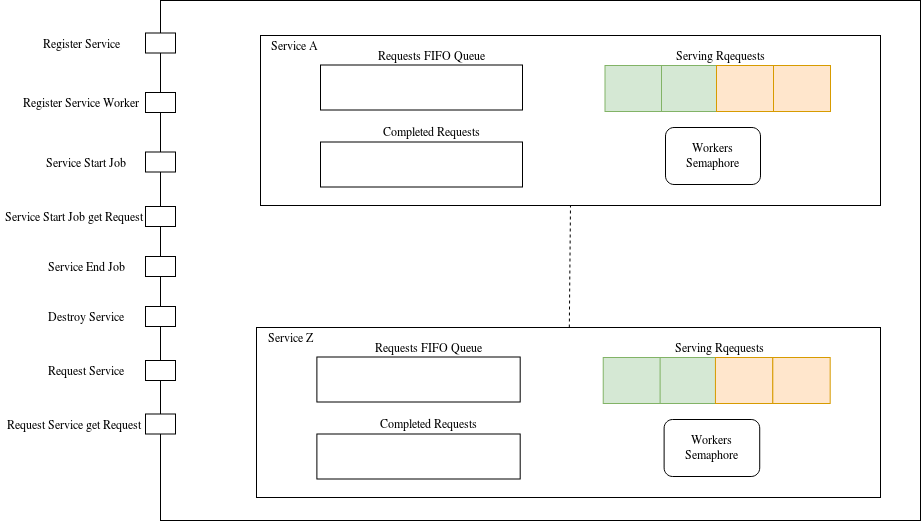

The diagram above was exported from draw.io. Its source (the exported page's mxGraphModel, read from the mxfile embedded in the PNG):
<mxGraphModel dx="2858" dy="2286" grid="1" gridSize="10" guides="1" tooltips="1" connect="1" arrows="1" fold="1" page="1" pageScale="1" pageWidth="827" pageHeight="1169" math="0" shadow="0">
  <root>
    <mxCell id="0" />
    <mxCell id="1" parent="0" />
    <mxCell id="2" value="" style="group" vertex="1" connectable="0" parent="1">
      <mxGeometry x="-220" y="470" width="760" height="520" as="geometry" />
    </mxCell>
    <mxCell id="3" value="" style="rounded=0;whiteSpace=wrap;html=1;" vertex="1" parent="2">
      <mxGeometry width="760" height="520" as="geometry" />
    </mxCell>
    <mxCell id="4" value="" style="endArrow=none;dashed=1;html=1;entryX=0.5;entryY=1;entryDx=0;entryDy=0;" edge="1" parent="2" source="21">
      <mxGeometry width="50" height="50" relative="1" as="geometry">
        <mxPoint x="405" y="326" as="sourcePoint" />
        <mxPoint x="410" y="204" as="targetPoint" />
      </mxGeometry>
    </mxCell>
    <mxCell id="5" value="" style="group" vertex="1" connectable="0" parent="2">
      <mxGeometry x="100" y="35" width="620" height="170" as="geometry" />
    </mxCell>
    <mxCell id="6" value="" style="group;fillColor=#ffe6cc;strokeColor=#d79b00;" vertex="1" connectable="0" parent="5">
      <mxGeometry width="620" height="170" as="geometry" />
    </mxCell>
    <mxCell id="7" value="" style="rounded=0;whiteSpace=wrap;html=1;" vertex="1" parent="6">
      <mxGeometry width="620" height="170" as="geometry" />
    </mxCell>
    <mxCell id="8" value="" style="rounded=0;whiteSpace=wrap;html=1;fillColor=#d5e8d4;strokeColor=#82b366;" vertex="1" parent="6">
      <mxGeometry x="344.5" y="30" width="57" height="46" as="geometry" />
    </mxCell>
    <mxCell id="9" value="Serving Rqequests" style="text;html=1;strokeColor=none;fillColor=none;align=center;verticalAlign=middle;whiteSpace=wrap;rounded=0;" vertex="1" parent="6">
      <mxGeometry x="401.5" y="9.5" width="117" height="20" as="geometry" />
    </mxCell>
    <mxCell id="10" value="" style="rounded=0;whiteSpace=wrap;html=1;fillColor=#d5e8d4;strokeColor=#82b366;" vertex="1" parent="6">
      <mxGeometry x="401" y="30" width="57" height="46" as="geometry" />
    </mxCell>
    <mxCell id="11" value="" style="rounded=0;whiteSpace=wrap;html=1;fillColor=#ffe6cc;strokeColor=#d79b00;" vertex="1" parent="6">
      <mxGeometry x="456" y="30" width="57" height="46" as="geometry" />
    </mxCell>
    <mxCell id="12" value="" style="rounded=0;whiteSpace=wrap;html=1;fillColor=#ffe6cc;strokeColor=#d79b00;" vertex="1" parent="6">
      <mxGeometry x="513" y="30" width="57" height="46" as="geometry" />
    </mxCell>
    <mxCell id="13" value="" style="rounded=0;whiteSpace=wrap;html=1;" vertex="1" parent="6">
      <mxGeometry x="60" y="29.5" width="202" height="45" as="geometry" />
    </mxCell>
    <mxCell id="14" value="Requests FIFO Queue" style="text;html=1;strokeColor=none;fillColor=none;align=center;verticalAlign=middle;whiteSpace=wrap;rounded=0;" vertex="1" parent="6">
      <mxGeometry x="100" y="10" width="140" height="20" as="geometry" />
    </mxCell>
    <mxCell id="15" value="Service A" style="text;html=1;strokeColor=none;fillColor=none;align=center;verticalAlign=middle;whiteSpace=wrap;rounded=0;" vertex="1" parent="6">
      <mxGeometry x="6" width="54" height="20" as="geometry" />
    </mxCell>
    <mxCell id="16" value="Workers Semaphore" style="rounded=1;whiteSpace=wrap;html=1;" vertex="1" parent="6">
      <mxGeometry x="405" y="92" width="95" height="57" as="geometry" />
    </mxCell>
    <mxCell id="17" value="" style="rounded=0;whiteSpace=wrap;html=1;" vertex="1" parent="6">
      <mxGeometry x="60" y="106.5" width="202" height="45" as="geometry" />
    </mxCell>
    <mxCell id="18" value="Completed Requests" style="text;html=1;strokeColor=none;fillColor=none;align=center;verticalAlign=middle;whiteSpace=wrap;rounded=0;" vertex="1" parent="6">
      <mxGeometry x="100" y="86" width="140" height="20" as="geometry" />
    </mxCell>
    <mxCell id="19" value="" style="group" vertex="1" connectable="0" parent="2">
      <mxGeometry x="96" y="327" width="624" height="170" as="geometry" />
    </mxCell>
    <mxCell id="20" value="" style="group;fillColor=#ffe6cc;strokeColor=#d79b00;" vertex="1" connectable="0" parent="19">
      <mxGeometry width="623.9999999999999" height="170" as="geometry" />
    </mxCell>
    <mxCell id="21" value="" style="rounded=0;whiteSpace=wrap;html=1;" vertex="1" parent="20">
      <mxGeometry width="623.9999999999999" height="170" as="geometry" />
    </mxCell>
    <mxCell id="22" value="" style="rounded=0;whiteSpace=wrap;html=1;fillColor=#d5e8d4;strokeColor=#82b366;" vertex="1" parent="20">
      <mxGeometry x="346.72258064516126" y="30" width="57.36774193548386" height="46" as="geometry" />
    </mxCell>
    <mxCell id="23" value="Serving Rqequests" style="text;html=1;strokeColor=none;fillColor=none;align=center;verticalAlign=middle;whiteSpace=wrap;rounded=0;" vertex="1" parent="20">
      <mxGeometry x="404.09032258064514" y="9.5" width="117.75483870967741" height="20" as="geometry" />
    </mxCell>
    <mxCell id="24" value="" style="rounded=0;whiteSpace=wrap;html=1;fillColor=#d5e8d4;strokeColor=#82b366;" vertex="1" parent="20">
      <mxGeometry x="403.5870967741935" y="30" width="57.36774193548386" height="46" as="geometry" />
    </mxCell>
    <mxCell id="25" value="" style="rounded=0;whiteSpace=wrap;html=1;fillColor=#ffe6cc;strokeColor=#d79b00;" vertex="1" parent="20">
      <mxGeometry x="458.9419354838709" y="30" width="57.36774193548386" height="46" as="geometry" />
    </mxCell>
    <mxCell id="26" value="" style="rounded=0;whiteSpace=wrap;html=1;fillColor=#ffe6cc;strokeColor=#d79b00;" vertex="1" parent="20">
      <mxGeometry x="516.3096774193548" y="30" width="57.36774193548386" height="46" as="geometry" />
    </mxCell>
    <mxCell id="27" value="" style="rounded=0;whiteSpace=wrap;html=1;" vertex="1" parent="20">
      <mxGeometry x="60.387096774193544" y="29.5" width="203.3032258064516" height="45" as="geometry" />
    </mxCell>
    <mxCell id="28" value="Requests FIFO Queue" style="text;html=1;strokeColor=none;fillColor=none;align=center;verticalAlign=middle;whiteSpace=wrap;rounded=0;" vertex="1" parent="20">
      <mxGeometry x="100.64516129032258" y="10" width="140.9032258064516" height="20" as="geometry" />
    </mxCell>
    <mxCell id="29" value="Service Z" style="text;html=1;strokeColor=none;fillColor=none;align=center;verticalAlign=middle;whiteSpace=wrap;rounded=0;" vertex="1" parent="20">
      <mxGeometry x="6.038709677419354" width="54.34838709677419" height="20" as="geometry" />
    </mxCell>
    <mxCell id="30" value="Workers Semaphore" style="rounded=1;whiteSpace=wrap;html=1;" vertex="1" parent="20">
      <mxGeometry x="407.6129032258064" y="92" width="95.61290322580645" height="57" as="geometry" />
    </mxCell>
    <mxCell id="31" value="" style="rounded=0;whiteSpace=wrap;html=1;" vertex="1" parent="20">
      <mxGeometry x="60.387096774193544" y="106.5" width="203.3032258064516" height="45" as="geometry" />
    </mxCell>
    <mxCell id="32" value="Completed Requests" style="text;html=1;strokeColor=none;fillColor=none;align=center;verticalAlign=middle;whiteSpace=wrap;rounded=0;" vertex="1" parent="20">
      <mxGeometry x="100.64516129032258" y="86" width="140.9032258064516" height="20" as="geometry" />
    </mxCell>
    <mxCell id="33" value="" style="rounded=0;whiteSpace=wrap;html=1;" vertex="1" parent="1">
      <mxGeometry x="-235" y="502.5" width="30" height="20" as="geometry" />
    </mxCell>
    <mxCell id="34" value="Register Service" style="text;html=1;strokeColor=none;fillColor=none;align=center;verticalAlign=middle;whiteSpace=wrap;rounded=0;" vertex="1" parent="1">
      <mxGeometry x="-360" y="502.5" width="120" height="20" as="geometry" />
    </mxCell>
    <mxCell id="35" value="" style="rounded=0;whiteSpace=wrap;html=1;" vertex="1" parent="1">
      <mxGeometry x="-235" y="562" width="30" height="20" as="geometry" />
    </mxCell>
    <mxCell id="36" value="Register Service Worker" style="text;html=1;strokeColor=none;fillColor=none;align=center;verticalAlign=middle;whiteSpace=wrap;rounded=0;" vertex="1" parent="1">
      <mxGeometry x="-360" y="562" width="120" height="20" as="geometry" />
    </mxCell>
    <mxCell id="37" value="" style="rounded=0;whiteSpace=wrap;html=1;" vertex="1" parent="1">
      <mxGeometry x="-235" y="621.5" width="30" height="20" as="geometry" />
    </mxCell>
    <mxCell id="38" value="Service Start Job" style="text;html=1;strokeColor=none;fillColor=none;align=center;verticalAlign=middle;whiteSpace=wrap;rounded=0;" vertex="1" parent="1">
      <mxGeometry x="-355" y="621.5" width="120" height="20" as="geometry" />
    </mxCell>
    <mxCell id="39" value="" style="rounded=0;whiteSpace=wrap;html=1;" vertex="1" parent="1">
      <mxGeometry x="-235" y="726" width="30" height="20" as="geometry" />
    </mxCell>
    <mxCell id="40" value="Service End Job" style="text;html=1;strokeColor=none;fillColor=none;align=center;verticalAlign=middle;whiteSpace=wrap;rounded=0;" vertex="1" parent="1">
      <mxGeometry x="-355" y="726" width="120" height="20" as="geometry" />
    </mxCell>
    <mxCell id="41" value="" style="rounded=0;whiteSpace=wrap;html=1;" vertex="1" parent="1">
      <mxGeometry x="-235" y="776" width="30" height="20" as="geometry" />
    </mxCell>
    <mxCell id="42" value="Destroy Service" style="text;html=1;strokeColor=none;fillColor=none;align=center;verticalAlign=middle;whiteSpace=wrap;rounded=0;" vertex="1" parent="1">
      <mxGeometry x="-355" y="776" width="120" height="20" as="geometry" />
    </mxCell>
    <mxCell id="43" value="" style="rounded=0;whiteSpace=wrap;html=1;" vertex="1" parent="1">
      <mxGeometry x="-235" y="830" width="30" height="20" as="geometry" />
    </mxCell>
    <mxCell id="44" value="Request Service" style="text;html=1;strokeColor=none;fillColor=none;align=center;verticalAlign=middle;whiteSpace=wrap;rounded=0;" vertex="1" parent="1">
      <mxGeometry x="-355" y="830" width="120" height="20" as="geometry" />
    </mxCell>
    <mxCell id="45" value="" style="rounded=0;whiteSpace=wrap;html=1;" vertex="1" parent="1">
      <mxGeometry x="-235" y="676" width="30" height="20" as="geometry" />
    </mxCell>
    <mxCell id="46" value="Service Start Job get Request" style="text;html=1;strokeColor=none;fillColor=none;align=center;verticalAlign=middle;whiteSpace=wrap;rounded=0;" vertex="1" parent="1">
      <mxGeometry x="-380" y="676" width="145" height="20" as="geometry" />
    </mxCell>
    <mxCell id="47" value="" style="rounded=0;whiteSpace=wrap;html=1;" vertex="1" parent="1">
      <mxGeometry x="-235" y="883.5" width="30" height="20" as="geometry" />
    </mxCell>
    <mxCell id="48" value="Request Service get Request" style="text;html=1;strokeColor=none;fillColor=none;align=center;verticalAlign=middle;whiteSpace=wrap;rounded=0;" vertex="1" parent="1">
      <mxGeometry x="-380" y="884" width="145" height="20" as="geometry" />
    </mxCell>
  </root>
</mxGraphModel>